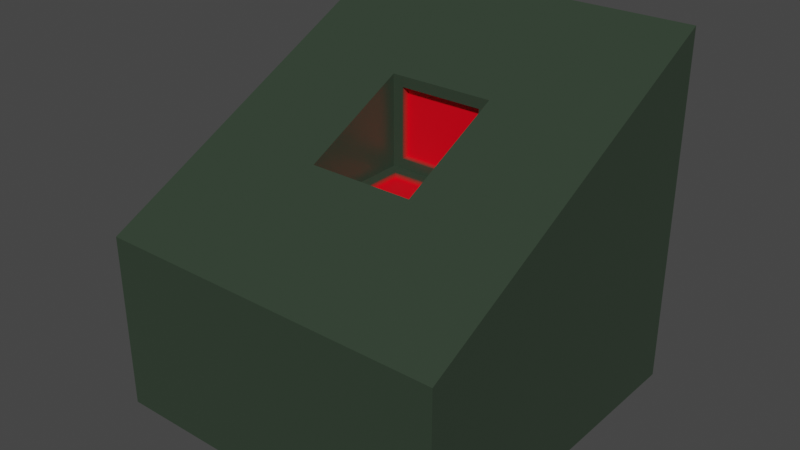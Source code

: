 # Source: red_core_control.blend  (saved by Blender 2.83.19; exported with 4.5.12 LTS)
import bpy
from mathutils import Matrix  # noqa: F401  (used for matrix-valued properties, if any)

bpy.ops.wm.read_factory_settings(use_empty=True)
scene = bpy.context.scene
scene.name = 'Scene'

# ---- materials (node trees are filled in below, after node groups)
mat_material = bpy.data.materials.new('Material')
mat_material.alpha_threshold = 0.0
mat_material.use_transparent_shadow = False
mat_material.line_color = (0.0, 0.0, 0.0, 1.0)

# ---- material node trees
mat_material.use_nodes = True; mat_material.node_tree.nodes.clear()
_N = mat_material.node_tree.nodes; _L = mat_material.node_tree.links
n0 = _N.new('ShaderNodeOutputMaterial'); n0.name = 'Material Output'; n0.location = (300, 300)
n1 = _N.new('ShaderNodeBsdfPrincipled'); n1.name = 'Principled BSDF'; n1.location = (10, 300)
n1.distribution = 'GGX'
n1.subsurface_method = 'BURLEY'
n1.inputs[2].default_value = 0.4
n1.inputs[3].default_value = 1.45
n1.inputs[27].default_value = (0.0, 0.0, 0.0, 1.0)
n1.inputs[28].default_value = 1.0
n2 = _N.new('ShaderNodeVertexColor'); n2.name = 'Vertex Color'; n2.location = (-322, 207)
_L.new(n1.outputs[0], n0.inputs[0])
_L.new(n2.outputs[0], n1.inputs[0])
n0.is_active_output = True

# ---- world
world_world = bpy.data.worlds.new('World'); scene.world = world_world
world_world.use_nodes = True; world_world.node_tree.nodes.clear()
_N = world_world.node_tree.nodes; _L = world_world.node_tree.links
n0 = _N.new('ShaderNodeOutputWorld'); n0.name = 'World Output'; n0.location = (300, 300)
n1 = _N.new('ShaderNodeBackground'); n1.name = 'Background'; n1.location = (10, 300)
n1.inputs[0].default_value = (0.05088, 0.05088, 0.05088, 1.0)
_L.new(n1.outputs[0], n0.inputs[0])
n0.is_active_output = True
world_world.color = (0.05088, 0.05088, 0.05088)
world_world.use_sun_shadow = False
world_world.sun_shadow_jitter_overblur = 0.0

# ---- meshes
me_cube = bpy.data.meshes.new('Cube')
me_cube.from_pydata([(0.5, 0.5, 1.0), (0.5, 0.5, 0.0), (0.5, -0.5, 0.5), (0.5, -0.5, 0.0), (-0.5, 0.5, 1.0), (-0.5, 0.5, 0.0), (-0.5, -0.5, 0.5), (-0.5, -0.5, 0.0), (-0.5, -0.15, 0.0), (0.5, -0.15, 0.675), (-0.5, -0.15, 0.675), (0.5, -0.15, 0.0), (-0.5, 0.1547, 0.8274), (0.5, 0.1547, 0.0), (-0.5, 0.1547, 0.0), (0.5, 0.1547, 0.8274), (-0.15, 0.5, 0.0), (-0.15, -0.5, 0.5), (-0.15, -0.5, 0.0), (-0.15, 0.5, 1.0), (-0.15, -0.15, 0.0), (-0.15, -0.15, 0.675), (-0.12, 0.1547, 0.7974), (-0.15, 0.1547, 0.0), (0.1516, -0.5, 0.0), (0.1516, 0.5, 1.0), (0.1516, -0.15, 0.675), (0.1216, 0.1547, 0.7974), (0.1516, 0.5, 0.0), (0.1516, -0.5, 0.5), (0.1516, -0.15, 0.0), (0.1516, 0.1547, 0.0), (-0.12, 0.1247, 0.5678), (-0.12, -0.12, 0.5658), (0.1216, -0.12, 0.5658), (0.1216, 0.1247, 0.5678), (-0.12, 0.1547, 0.598), (-0.15, -0.15, 0.5656), (0.1516, -0.15, 0.5656), (0.1216, 0.1547, 0.598), (-0.15, 0.1547, 0.8274), (0.1516, 0.1547, 0.8274), (-0.15, 0.1547, 0.568), (0.1516, 0.1547, 0.568), (-0.12, 0.1778, 0.7974), (0.1216, 0.1778, 0.7974), (-0.12, 0.1778, 0.598), (0.1216, 0.1778, 0.598), (-0.12, 0.1249, 0.5505), (-0.12, -0.1199, 0.5486), (0.1216, -0.1199, 0.5486), (0.1216, 0.1249, 0.5505)], [], [(21, 10, 6, 17), (18, 17, 6, 7), (14, 12, 4, 5), (30, 11, 3, 24), (11, 9, 2, 3), (28, 25, 0, 1), (13, 15, 9, 11), (31, 13, 11, 30), (7, 6, 10, 8), (40, 12, 10, 21), (19, 4, 12, 40), (28, 1, 13, 31), (1, 0, 15, 13), (8, 10, 12, 14), (5, 16, 23, 14), (25, 19, 40, 41), (21, 26, 38, 37), (14, 23, 20, 8), (5, 4, 19, 16), (8, 20, 18, 7), (24, 29, 17, 18), (26, 21, 17, 29), (9, 26, 29, 2), (3, 2, 29, 24), (15, 41, 26, 9), (0, 25, 41, 15), (16, 28, 31, 23), (23, 31, 30, 20), (16, 19, 25, 28), (20, 30, 24, 18), (34, 35, 51, 50), (40, 21, 37, 42), (22, 36, 46, 44), (26, 41, 43, 38), (33, 32, 42, 37), (34, 33, 37, 38), (32, 35, 43, 42), (35, 34, 38, 43), (22, 27, 41, 40), (39, 36, 42, 43), (36, 22, 40, 42), (27, 39, 43, 41), (45, 44, 46, 47), (27, 22, 44, 45), (39, 27, 45, 47), (36, 39, 47, 46), (51, 48, 49, 50), (33, 34, 50, 49), (35, 32, 48, 51), (32, 33, 49, 48)])
_uv = me_cube.uv_layers.new(name='UVMap')
_uv.uv.foreach_set('vector', [0.7875, 0.6625, 0.875, 0.6625, 0.875, 0.75, 0.7875, 0.75, 0.375, 0.9125, 0.625, 0.9125, 0.625, 1.0, 0.375, 1.0, 0.375, 0.1637, 0.625, 0.1637, 0.625, 0.25, 0.375, 0.25, 0.2879, 0.6625, 0.375, 0.6625, 0.375, 0.75, 0.2879, 0.75, 0.375, 0.6625, 0.625, 0.6625, 0.625, 0.75, 0.375, 0.75, 0.375, 0.4129, 0.625, 0.4129, 0.625, 0.5, 0.375, 0.5, 0.375, 0.5863, 0.625, 0.5863, 0.625, 0.6625, 0.375, 0.6625, 0.2879, 0.5863, 0.375, 0.5863, 0.375, 0.6625, 0.2879, 0.6625, 0.375, 0.0, 0.625, 0.0, 0.625, 0.0875, 0.375, 0.0875, 0.7875, 0.5863, 0.875, 0.5863, 0.875, 0.6625, 0.7875, 0.6625, 0.7875, 0.5, 0.875, 0.5, 0.875, 0.5863, 0.7875, 0.5863, 0.2879, 0.5, 0.375, 0.5, 0.375, 0.5863, 0.2879, 0.5863, 0.375, 0.5, 0.625, 0.5, 0.625, 0.5863, 0.375, 0.5863, 0.375, 0.0875, 0.625, 0.0875, 0.625, 0.1637, 0.375, 0.1637, 0.125, 0.5, 0.2125, 0.5, 0.2125, 0.5863, 0.125, 0.5863, 0.7121, 0.5, 0.7875, 0.5, 0.7875, 0.5863, 0.7121, 0.5863, 0.7875, 0.6625, 0.7121, 0.6625, 0.7121, 0.6625, 0.7875, 0.6625, 0.125, 0.5863, 0.2125, 0.5863, 0.2125, 0.6625, 0.125, 0.6625, 0.375, 0.25, 0.625, 0.25, 0.625, 0.3375, 0.375, 0.3375, 0.125, 0.6625, 0.2125, 0.6625, 0.2125, 0.75, 0.125, 0.75, 0.375, 0.8371, 0.625, 0.8371, 0.625, 0.9125, 0.375, 0.9125, 0.7121, 0.6625, 0.7875, 0.6625, 0.7875, 0.75, 0.7121, 0.75, 0.625, 0.6625, 0.7121, 0.6625, 0.7121, 0.75, 0.625, 0.75, 0.375, 0.75, 0.625, 0.75, 0.625, 0.8371, 0.375, 0.8371, 0.625, 0.5863, 0.7121, 0.5863, 0.7121, 0.6625, 0.625, 0.6625, 0.625, 0.5, 0.7121, 0.5, 0.7121, 0.5863, 0.625, 0.5863, 0.2125, 0.5, 0.2879, 0.5, 0.2879, 0.5863, 0.2125, 0.5863, 0.2125, 0.5863, 0.2879, 0.5863, 0.2879, 0.6625, 0.2125, 0.6625, 0.375, 0.3375, 0.625, 0.3375, 0.625, 0.4129, 0.375, 0.4129, 0.2125, 0.6625, 0.2879, 0.6625, 0.2879, 0.75, 0.2125, 0.75, 0.7196, 0.655, 0.7196, 0.5938, 0.7196, 0.5938, 0.7196, 0.655, 0.7875, 0.5863, 0.7875, 0.6625, 0.7875, 0.6625, 0.7875, 0.5863, 0.78, 0.5863, 0.78, 0.5863, 0.78, 0.5863, 0.78, 0.5863, 0.7121, 0.6625, 0.7121, 0.5863, 0.7121, 0.5863, 0.7121, 0.6625, 0.78, 0.655, 0.78, 0.5938, 0.7875, 0.5863, 0.7875, 0.6625, 0.7196, 0.655, 0.78, 0.655, 0.7875, 0.6625, 0.7121, 0.6625, 0.78, 0.5938, 0.7196, 0.5938, 0.7121, 0.5863, 0.7875, 0.5863, 0.7196, 0.5938, 0.7196, 0.655, 0.7121, 0.6625, 0.7121, 0.5863, 0.78, 0.5863, 0.7196, 0.5863, 0.7121, 0.5863, 0.7875, 0.5863, 0.7196, 0.5863, 0.78, 0.5863, 0.7875, 0.5863, 0.7121, 0.5863, 0.78, 0.5863, 0.78, 0.5863, 0.7875, 0.5863, 0.7875, 0.5863, 0.7196, 0.5863, 0.7196, 0.5863, 0.7121, 0.5863, 0.7121, 0.5863, 0.7196, 0.5863, 0.78, 0.5863, 0.78, 0.5863, 0.7196, 0.5863, 0.7196, 0.5863, 0.78, 0.5863, 0.78, 0.5863, 0.7196, 0.5863, 0.7196, 0.5863, 0.7196, 0.5863, 0.7196, 0.5863, 0.7196, 0.5863, 0.78, 0.5863, 0.7196, 0.5863, 0.7196, 0.5863, 0.78, 0.5863, 0.7196, 0.5938, 0.78, 0.5938, 0.78, 0.655, 0.7196, 0.655, 0.78, 0.655, 0.7196, 0.655, 0.7196, 0.655, 0.78, 0.655, 0.7196, 0.5938, 0.78, 0.5938, 0.78, 0.5938, 0.7196, 0.5938, 0.78, 0.5938, 0.78, 0.655, 0.78, 0.655, 0.78, 0.5938])
_ca = me_cube.color_attributes.new('Color', 'BYTE_COLOR', 'CORNER')
_ca.data.foreach_set('color', [0.0331, 0.05127, 0.0331, 1.0, 0.0331, 0.05127, 0.0331, 1.0, 0.0331, 0.05127, 0.0331, 1.0, 0.0331, 0.05127, 0.0331, 1.0, 0.0331, 0.05127, 0.0331, 1.0, 0.0331, 0.05127, 0.0331, 1.0, 0.0331, 0.05127, 0.0331, 1.0, 0.0331, 0.05127, 0.0331, 1.0, 0.0331, 0.05127, 0.0331, 1.0, 0.0331, 0.05127, 0.0331, 1.0, 0.0331, 0.05127, 0.0331, 1.0, 0.0331, 0.05127, 0.0331, 1.0, 0.0331, 0.05127, 0.0331, 1.0, 0.0331, 0.05127, 0.0331, 1.0, 0.0331, 0.05127, 0.0331, 1.0, 0.0331, 0.05127, 0.0331, 1.0, 0.0331, 0.05127, 0.0331, 1.0, 0.0331, 0.05127, 0.0331, 1.0, 0.0331, 0.05127, 0.0331, 1.0, 0.0331, 0.05127, 0.0331, 1.0, 0.0331, 0.05127, 0.0331, 1.0, 0.0331, 0.05127, 0.0331, 1.0, 0.0331, 0.05127, 0.0331, 1.0, 0.0331, 0.05127, 0.0331, 1.0, 0.0331, 0.05127, 0.0331, 1.0, 0.0331, 0.05127, 0.0331, 1.0, 0.0331, 0.05127, 0.0331, 1.0, 0.0331, 0.05127, 0.0331, 1.0, 0.0331, 0.05127, 0.0331, 1.0, 0.0331, 0.05127, 0.0331, 1.0, 0.0331, 0.05127, 0.0331, 1.0, 0.0331, 0.05127, 0.0331, 1.0, 0.0331, 0.05127, 0.0331, 1.0, 0.0331, 0.05127, 0.0331, 1.0, 0.0331, 0.05127, 0.0331, 1.0, 0.0331, 0.05127, 0.0331, 1.0, 0.0331, 0.05127, 0.0331, 1.0, 0.0331, 0.05127, 0.0331, 1.0, 0.0331, 0.05127, 0.0331, 1.0, 0.0331, 0.05127, 0.0331, 1.0, 0.0331, 0.05127, 0.0331, 1.0, 0.0331, 0.05127, 0.0331, 1.0, 0.0331, 0.05127, 0.0331, 1.0, 0.0331, 0.05127, 0.0331, 1.0, 0.0331, 0.05127, 0.0331, 1.0, 0.0331, 0.05127, 0.0331, 1.0, 0.0331, 0.05127, 0.0331, 1.0, 0.0331, 0.05127, 0.0331, 1.0, 0.0331, 0.05127, 0.0331, 1.0, 0.0331, 0.05127, 0.0331, 1.0, 0.0331, 0.05127, 0.0331, 1.0, 0.0331, 0.05127, 0.0331, 1.0, 0.0331, 0.05127, 0.0331, 1.0, 0.0331, 0.05127, 0.0331, 1.0, 0.0331, 0.05127, 0.0331, 1.0, 0.0331, 0.05127, 0.0331, 1.0, 0.0331, 0.05127, 0.0331, 1.0, 0.0331, 0.05127, 0.0331, 1.0, 0.0331, 0.05127, 0.0331, 1.0, 0.0331, 0.05127, 0.0331, 1.0, 0.0331, 0.05127, 0.0331, 1.0, 0.0331, 0.05127, 0.0331, 1.0, 0.0331, 0.05127, 0.0331, 1.0, 0.0331, 0.05127, 0.0331, 1.0, 0.0331, 0.05127, 0.0331, 1.0, 0.0331, 0.05127, 0.0331, 1.0, 0.0331, 0.05127, 0.0331, 1.0, 0.0331, 0.05127, 0.0331, 1.0, 0.0331, 0.05127, 0.0331, 1.0, 0.0331, 0.05127, 0.0331, 1.0, 0.0331, 0.05127, 0.0331, 1.0, 0.0331, 0.05127, 0.0331, 1.0, 0.0331, 0.05127, 0.0331, 1.0, 0.0331, 0.05127, 0.0331, 1.0, 0.0331, 0.05127, 0.0331, 1.0, 0.0331, 0.05127, 0.0331, 1.0, 0.0331, 0.05127, 0.0331, 1.0, 0.0331, 0.05127, 0.0331, 1.0, 0.0331, 0.05127, 0.0331, 1.0, 0.0331, 0.05127, 0.0331, 1.0, 0.0331, 0.05127, 0.0331, 1.0, 0.0331, 0.05127, 0.0331, 1.0, 0.0331, 0.05127, 0.0331, 1.0, 0.0331, 0.05127, 0.0331, 1.0, 0.0331, 0.05127, 0.0331, 1.0, 0.0331, 0.05127, 0.0331, 1.0, 0.0331, 0.05127, 0.0331, 1.0, 0.0331, 0.05127, 0.0331, 1.0, 0.0331, 0.05127, 0.0331, 1.0, 0.0331, 0.05127, 0.0331, 1.0, 0.0331, 0.05127, 0.0331, 1.0, 0.0331, 0.05127, 0.0331, 1.0, 0.0331, 0.05127, 0.0331, 1.0, 0.0331, 0.05127, 0.0331, 1.0, 0.0331, 0.05127, 0.0331, 1.0, 0.0331, 0.05127, 0.0331, 1.0, 0.0331, 0.05127, 0.0331, 1.0, 0.0331, 0.05127, 0.0331, 1.0, 0.0331, 0.05127, 0.0331, 1.0, 0.0331, 0.05127, 0.0331, 1.0, 0.0331, 0.05127, 0.0331, 1.0, 0.0331, 0.05127, 0.0331, 1.0, 0.0331, 0.05127, 0.0331, 1.0, 0.0331, 0.05127, 0.0331, 1.0, 0.0331, 0.05127, 0.0331, 1.0, 0.0331, 0.05127, 0.0331, 1.0, 0.0331, 0.05127, 0.0331, 1.0, 0.0331, 0.05127, 0.0331, 1.0, 0.0331, 0.05127, 0.0331, 1.0, 0.0331, 0.05127, 0.0331, 1.0, 0.0331, 0.05127, 0.0331, 1.0, 0.0331, 0.05127, 0.0331, 1.0, 0.0331, 0.05127, 0.0331, 1.0, 0.0331, 0.05127, 0.0331, 1.0, 0.0331, 0.05127, 0.0331, 1.0, 0.0331, 0.05127, 0.0331, 1.0, 0.0331, 0.05127, 0.0331, 1.0, 0.0331, 0.05127, 0.0331, 1.0, 0.0331, 0.05127, 0.0331, 1.0, 0.0331, 0.05127, 0.0331, 1.0, 0.0331, 0.05127, 0.0331, 1.0, 0.0331, 0.05127, 0.0331, 1.0, 0.7913, 0.0, 0.01033, 1.0, 0.7913, 0.0, 0.01033, 1.0, 0.0331, 0.05127, 0.0331, 1.0, 0.0331, 0.05127, 0.0331, 1.0, 0.0331, 0.05127, 0.0331, 1.0, 0.0331, 0.05127, 0.0331, 1.0, 0.0331, 0.05127, 0.0331, 1.0, 0.0331, 0.05127, 0.0331, 1.0, 0.7913, 0.0, 0.01033, 1.0, 0.7913, 0.0, 0.01033, 1.0, 0.0331, 0.05127, 0.0331, 1.0, 0.0331, 0.05127, 0.0331, 1.0, 0.0331, 0.05127, 0.0331, 1.0, 0.0331, 0.05127, 0.0331, 1.0, 0.0331, 0.05127, 0.0331, 1.0, 0.0331, 0.05127, 0.0331, 1.0, 0.0331, 0.05127, 0.0331, 1.0, 0.0331, 0.05127, 0.0331, 1.0, 0.0331, 0.05127, 0.0331, 1.0, 0.0331, 0.05127, 0.0331, 1.0, 0.0331, 0.05127, 0.0331, 1.0, 0.0331, 0.05127, 0.0331, 1.0, 0.0331, 0.05127, 0.0331, 1.0, 0.0331, 0.05127, 0.0331, 1.0, 0.0331, 0.05127, 0.0331, 1.0, 0.0331, 0.05127, 0.0331, 1.0, 0.0331, 0.05127, 0.0331, 1.0, 0.0331, 0.05127, 0.0331, 1.0, 0.0331, 0.05127, 0.0331, 1.0, 0.0331, 0.05127, 0.0331, 1.0, 0.0331, 0.05127, 0.0331, 1.0, 0.0331, 0.05127, 0.0331, 1.0, 0.0331, 0.05127, 0.0331, 1.0, 0.0331, 0.05127, 0.0331, 1.0, 0.0331, 0.05127, 0.0331, 1.0, 0.0331, 0.05127, 0.0331, 1.0, 0.0331, 0.05127, 0.0331, 1.0, 0.0331, 0.05127, 0.0331, 1.0, 0.0331, 0.05127, 0.0331, 1.0, 0.0331, 0.05127, 0.0331, 1.0, 0.0331, 0.05127, 0.0331, 1.0, 0.0331, 0.05127, 0.0331, 1.0, 0.0331, 0.05127, 0.0331, 1.0, 0.0331, 0.05127, 0.0331, 1.0, 0.0331, 0.05127, 0.0331, 1.0, 0.0331, 0.05127, 0.0331, 1.0, 0.7913, 0.0, 0.01033, 1.0, 0.7913, 0.0, 0.01033, 1.0, 0.7913, 0.0, 0.01033, 1.0, 0.7913, 0.0, 0.01033, 1.0, 0.0331, 0.05127, 0.0331, 1.0, 0.0331, 0.05127, 0.0331, 1.0, 0.7913, 0.0, 0.01033, 1.0, 0.7913, 0.0, 0.01033, 1.0, 0.0331, 0.05127, 0.0331, 1.0, 0.0331, 0.05127, 0.0331, 1.0, 0.7913, 0.0, 0.01033, 1.0, 0.7913, 0.0, 0.01033, 1.0, 0.0331, 0.05127, 0.0331, 1.0, 0.0331, 0.05127, 0.0331, 1.0, 0.7913, 0.0, 0.01033, 1.0, 0.7913, 0.0, 0.01033, 1.0, 0.7913, 0.0, 0.01033, 1.0, 0.7913, 0.0, 0.01033, 1.0, 0.7913, 0.0, 0.01033, 1.0, 0.7913, 0.0, 0.01033, 1.0, 0.0331, 0.05127, 0.0331, 1.0, 0.0331, 0.05127, 0.0331, 1.0, 0.7913, 0.0, 0.01033, 1.0, 0.7913, 0.0, 0.01033, 1.0, 0.0331, 0.05127, 0.0331, 1.0, 0.0331, 0.05127, 0.0331, 1.0, 0.7913, 0.0, 0.01033, 1.0, 0.7913, 0.0, 0.01033, 1.0, 0.0331, 0.05127, 0.0331, 1.0, 0.0331, 0.05127, 0.0331, 1.0, 0.7913, 0.0, 0.01033, 1.0, 0.7913, 0.0, 0.01033, 1.0])
_ca = me_cube.color_attributes.new('Glow', 'BYTE_COLOR', 'CORNER')
_ca.data.foreach_set('color', [0.0, 0.0, 0.0, 1.0, 0.0, 0.0, 0.0, 1.0, 0.0, 0.0, 0.0, 1.0, 0.0, 0.0, 0.0, 1.0, 0.0, 0.0, 0.0, 1.0, 0.0, 0.0, 0.0, 1.0, 0.0, 0.0, 0.0, 1.0, 0.0, 0.0, 0.0, 1.0, 0.0, 0.0, 0.0, 1.0, 0.0, 0.0, 0.0, 1.0, 0.0, 0.0, 0.0, 1.0, 0.0, 0.0, 0.0, 1.0, 0.0, 0.0, 0.0, 1.0, 0.0, 0.0, 0.0, 1.0, 0.0, 0.0, 0.0, 1.0, 0.0, 0.0, 0.0, 1.0, 0.0, 0.0, 0.0, 1.0, 0.0, 0.0, 0.0, 1.0, 0.0, 0.0, 0.0, 1.0, 0.0, 0.0, 0.0, 1.0, 0.0, 0.0, 0.0, 1.0, 0.0, 0.0, 0.0, 1.0, 0.0, 0.0, 0.0, 1.0, 0.0, 0.0, 0.0, 1.0, 0.0, 0.0, 0.0, 1.0, 0.0, 0.0, 0.0, 1.0, 0.0, 0.0, 0.0, 1.0, 0.0, 0.0, 0.0, 1.0, 0.0, 0.0, 0.0, 1.0, 0.0, 0.0, 0.0, 1.0, 0.0, 0.0, 0.0, 1.0, 0.0, 0.0, 0.0, 1.0, 0.0, 0.0, 0.0, 1.0, 0.0, 0.0, 0.0, 1.0, 0.0, 0.0, 0.0, 1.0, 0.0, 0.0, 0.0, 1.0, 0.0, 0.0, 0.0, 1.0, 0.0, 0.0, 0.0, 1.0, 0.0, 0.0, 0.0, 1.0, 0.0, 0.0, 0.0, 1.0, 0.0, 0.0, 0.0, 1.0, 0.0, 0.0, 0.0, 1.0, 0.0, 0.0, 0.0, 1.0, 0.0, 0.0, 0.0, 1.0, 0.0, 0.0, 0.0, 1.0, 0.0, 0.0, 0.0, 1.0, 0.0, 0.0, 0.0, 1.0, 0.0, 0.0, 0.0, 1.0, 0.0, 0.0, 0.0, 1.0, 0.0, 0.0, 0.0, 1.0, 0.0, 0.0, 0.0, 1.0, 0.0, 0.0, 0.0, 1.0, 0.0, 0.0, 0.0, 1.0, 0.0, 0.0, 0.0, 1.0, 0.0, 0.0, 0.0, 1.0, 0.0, 0.0, 0.0, 1.0, 0.0, 0.0, 0.0, 1.0, 0.0, 0.0, 0.0, 1.0, 0.0, 0.0, 0.0, 1.0, 0.0, 0.0, 0.0, 1.0, 0.0, 0.0, 0.0, 1.0, 0.0, 0.0, 0.0, 1.0, 0.0, 0.0, 0.0, 1.0, 0.0, 0.0, 0.0, 1.0, 0.0, 0.0, 0.0, 1.0, 0.0, 0.0, 0.0, 1.0, 0.0, 0.0, 0.0, 1.0, 0.0, 0.0, 0.0, 1.0, 0.0, 0.0, 0.0, 1.0, 0.0, 0.0, 0.0, 1.0, 0.0, 0.0, 0.0, 1.0, 0.0, 0.0, 0.0, 1.0, 0.0, 0.0, 0.0, 1.0, 0.0, 0.0, 0.0, 1.0, 0.0, 0.0, 0.0, 1.0, 0.0, 0.0, 0.0, 1.0, 0.0, 0.0, 0.0, 1.0, 0.0, 0.0, 0.0, 1.0, 0.0, 0.0, 0.0, 1.0, 0.0, 0.0, 0.0, 1.0, 0.0, 0.0, 0.0, 1.0, 0.0, 0.0, 0.0, 1.0, 0.0, 0.0, 0.0, 1.0, 0.0, 0.0, 0.0, 1.0, 0.0, 0.0, 0.0, 1.0, 0.0, 0.0, 0.0, 1.0, 0.0, 0.0, 0.0, 1.0, 0.0, 0.0, 0.0, 1.0, 0.0, 0.0, 0.0, 1.0, 0.0, 0.0, 0.0, 1.0, 0.0, 0.0, 0.0, 1.0, 0.0, 0.0, 0.0, 1.0, 0.0, 0.0, 0.0, 1.0, 0.0, 0.0, 0.0, 1.0, 0.0, 0.0, 0.0, 1.0, 0.0, 0.0, 0.0, 1.0, 0.0, 0.0, 0.0, 1.0, 0.0, 0.0, 0.0, 1.0, 0.0, 0.0, 0.0, 1.0, 0.0, 0.0, 0.0, 1.0, 0.0, 0.0, 0.0, 1.0, 0.0, 0.0, 0.0, 1.0, 0.0, 0.0, 0.0, 1.0, 0.0, 0.0, 0.0, 1.0, 0.0, 0.0, 0.0, 1.0, 0.0, 0.0, 0.0, 1.0, 0.0, 0.0, 0.0, 1.0, 0.0, 0.0, 0.0, 1.0, 0.0, 0.0, 0.0, 1.0, 0.0, 0.0, 0.0, 1.0, 0.0, 0.0, 0.0, 1.0, 0.0, 0.0, 0.0, 1.0, 0.0, 0.0, 0.0, 1.0, 0.0, 0.0, 0.0, 1.0, 0.0, 0.0, 0.0, 1.0, 0.0, 0.0, 0.0, 1.0, 0.0, 0.0, 0.0, 1.0, 0.0, 0.0, 0.0, 1.0, 0.0, 0.0, 0.0, 1.0, 0.0, 0.0, 0.0, 1.0, 0.0, 0.0, 0.0, 1.0, 0.0, 0.0, 0.0, 1.0, 1.0, 1.0, 1.0, 1.0, 1.0, 1.0, 1.0, 1.0, 0.0, 0.0, 0.0, 1.0, 0.0, 0.0, 0.0, 1.0, 0.0, 0.0, 0.0, 1.0, 0.0, 0.0, 0.0, 1.0, 0.0, 0.0, 0.0, 1.0, 0.0, 0.0, 0.0, 1.0, 1.0, 1.0, 1.0, 1.0, 1.0, 1.0, 1.0, 1.0, 0.0, 0.0, 0.0, 1.0, 0.0, 0.0, 0.0, 1.0, 0.0, 0.0, 0.0, 1.0, 0.0, 0.0, 0.0, 1.0, 0.0, 0.0, 0.0, 1.0, 0.0, 0.0, 0.0, 1.0, 0.0, 0.0, 0.0, 1.0, 0.0, 0.0, 0.0, 1.0, 0.0, 0.0, 0.0, 1.0, 0.0, 0.0, 0.0, 1.0, 0.0, 0.0, 0.0, 1.0, 0.0, 0.0, 0.0, 1.0, 0.0, 0.0, 0.0, 1.0, 0.0, 0.0, 0.0, 1.0, 0.0, 0.0, 0.0, 1.0, 0.0, 0.0, 0.0, 1.0, 0.0, 0.0, 0.0, 1.0, 0.0, 0.0, 0.0, 1.0, 0.0, 0.0, 0.0, 1.0, 0.0, 0.0, 0.0, 1.0, 0.0, 0.0, 0.0, 1.0, 0.0, 0.0, 0.0, 1.0, 0.0, 0.0, 0.0, 1.0, 0.0, 0.0, 0.0, 1.0, 0.0, 0.0, 0.0, 1.0, 0.0, 0.0, 0.0, 1.0, 0.0, 0.0, 0.0, 1.0, 0.0, 0.0, 0.0, 1.0, 0.0, 0.0, 0.0, 1.0, 0.0, 0.0, 0.0, 1.0, 0.0, 0.0, 0.0, 1.0, 0.0, 0.0, 0.0, 1.0, 0.0, 0.0, 0.0, 1.0, 0.0, 0.0, 0.0, 1.0, 0.0, 0.0, 0.0, 1.0, 0.0, 0.0, 0.0, 1.0, 1.0, 1.0, 1.0, 1.0, 1.0, 1.0, 1.0, 1.0, 1.0, 1.0, 1.0, 1.0, 1.0, 1.0, 1.0, 1.0, 0.0, 0.0, 0.0, 1.0, 0.0, 0.0, 0.0, 1.0, 1.0, 1.0, 1.0, 1.0, 1.0, 1.0, 1.0, 1.0, 0.0, 0.0, 0.0, 1.0, 0.0, 0.0, 0.0, 1.0, 1.0, 1.0, 1.0, 1.0, 1.0, 1.0, 1.0, 1.0, 0.0, 0.0, 0.0, 1.0, 0.0, 0.0, 0.0, 1.0, 1.0, 1.0, 1.0, 1.0, 1.0, 1.0, 1.0, 1.0, 1.0, 1.0, 1.0, 1.0, 1.0, 1.0, 1.0, 1.0, 1.0, 1.0, 1.0, 1.0, 1.0, 1.0, 1.0, 1.0, 0.0, 0.0, 0.0, 1.0, 0.0, 0.0, 0.0, 1.0, 1.0, 1.0, 1.0, 1.0, 1.0, 1.0, 1.0, 1.0, 0.0, 0.0, 0.0, 1.0, 0.0, 0.0, 0.0, 1.0, 1.0, 1.0, 1.0, 1.0, 1.0, 1.0, 1.0, 1.0, 0.0, 0.0, 0.0, 1.0, 0.0, 0.0, 0.0, 1.0, 1.0, 1.0, 1.0, 1.0, 1.0, 1.0, 1.0, 1.0])
me_cube.materials.append(mat_material)
me_cube.use_remesh_preserve_volume = False
me_cube.use_remesh_preserve_attributes = False
me_cube.use_mirror_vertex_groups = False
me_cube.use_paint_bone_selection = False
me_cube.use_paint_mask_vertex = True
me_cube.update()

# ---- objects
ob_control_panel = bpy.data.objects.new('Control_Panel', me_cube)

# ---- transforms, parenting, visibility, modifiers, constraints
ob_control_panel.location = (0.0, 0.0, 0.0)
ob_control_panel.lock_rotations_4d = False
ob_control_panel.empty_display_type = 'ARROWS'
ob_control_panel.lineart.crease_threshold = 0.0

# ---- collection membership
scene.collection.objects.link(ob_control_panel)

# ---- scene / render settings (as saved in the file)
scene.frame_start = 1; scene.frame_end = 250; scene.frame_set(1)
scene.render.engine = 'BLENDER_EEVEE_NEXT'
scene.cycles.use_denoising = False
scene.cycles.samples = 128
scene.cycles.sampling_pattern = 'TABULATED_SOBOL'
scene.cycles.use_adaptive_sampling = False
scene.cycles.use_light_tree = False
scene.view_settings.view_transform = 'Filmic'
bpy.context.view_layer.update()

# ---- added for rendering (the .blend has no active camera and no usable light): camera, sun
cam_auto = bpy.data.cameras.new('AutoCamera')
cam_auto.lens = 50.0
cam_auto.sensor_width = 36.0
cam_auto.clip_end = 1000.0
ob_auto_camera = bpy.data.objects.new('AutoCamera', cam_auto)
scene.collection.objects.link(ob_auto_camera)
ob_auto_camera.location = (1.60254, -1.92304, 1.78203)
ob_auto_camera.rotation_euler = (1.09748, -7.21219e-08, 0.694738)
scene.camera = ob_auto_camera
light_auto_sun = bpy.data.lights.new('AutoSun', 'SUN')
light_auto_sun.energy = 3.0
light_auto_sun.angle = 0.0523599
ob_auto_sun = bpy.data.objects.new('AutoSun', light_auto_sun)
scene.collection.objects.link(ob_auto_sun)
ob_auto_sun.rotation_euler = (0.872665, 0.174533, 0.523599)
bpy.context.view_layer.update()

